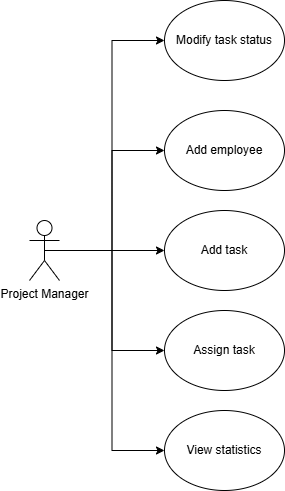

The diagram above was exported from draw.io. Its source (the exported page's mxGraphModel, read from the mxfile embedded in the PNG):
<mxGraphModel dx="1050" dy="653" grid="1" gridSize="10" guides="1" tooltips="1" connect="1" arrows="1" fold="1" page="1" pageScale="1" pageWidth="850" pageHeight="1100" math="0" shadow="0">
  <root>
    <mxCell id="0" />
    <mxCell id="1" parent="0" />
    <mxCell id="-j_LjlNzSuzfsbxySl0E-6" style="edgeStyle=orthogonalEdgeStyle;rounded=0;orthogonalLoop=1;jettySize=auto;html=1;exitX=0.5;exitY=0.5;exitDx=0;exitDy=0;exitPerimeter=0;entryX=0;entryY=0.5;entryDx=0;entryDy=0;" parent="1" source="-j_LjlNzSuzfsbxySl0E-1" target="-j_LjlNzSuzfsbxySl0E-2" edge="1">
      <mxGeometry relative="1" as="geometry" />
    </mxCell>
    <mxCell id="-j_LjlNzSuzfsbxySl0E-7" style="edgeStyle=orthogonalEdgeStyle;rounded=0;orthogonalLoop=1;jettySize=auto;html=1;exitX=0.5;exitY=0.5;exitDx=0;exitDy=0;exitPerimeter=0;entryX=0;entryY=0.5;entryDx=0;entryDy=0;" parent="1" source="-j_LjlNzSuzfsbxySl0E-1" target="-j_LjlNzSuzfsbxySl0E-3" edge="1">
      <mxGeometry relative="1" as="geometry" />
    </mxCell>
    <mxCell id="-j_LjlNzSuzfsbxySl0E-8" style="edgeStyle=orthogonalEdgeStyle;rounded=0;orthogonalLoop=1;jettySize=auto;html=1;exitX=0.5;exitY=0.5;exitDx=0;exitDy=0;exitPerimeter=0;entryX=0;entryY=0.5;entryDx=0;entryDy=0;" parent="1" source="-j_LjlNzSuzfsbxySl0E-1" target="-j_LjlNzSuzfsbxySl0E-4" edge="1">
      <mxGeometry relative="1" as="geometry" />
    </mxCell>
    <mxCell id="IspeDNqS2F1HiMjGfto2-4" style="edgeStyle=orthogonalEdgeStyle;rounded=0;orthogonalLoop=1;jettySize=auto;html=1;exitX=0.5;exitY=0.5;exitDx=0;exitDy=0;exitPerimeter=0;entryX=0;entryY=0.5;entryDx=0;entryDy=0;" parent="1" source="-j_LjlNzSuzfsbxySl0E-1" target="IspeDNqS2F1HiMjGfto2-2" edge="1">
      <mxGeometry relative="1" as="geometry" />
    </mxCell>
    <mxCell id="IspeDNqS2F1HiMjGfto2-5" style="edgeStyle=orthogonalEdgeStyle;rounded=0;orthogonalLoop=1;jettySize=auto;html=1;exitX=0.5;exitY=0.5;exitDx=0;exitDy=0;exitPerimeter=0;entryX=0;entryY=0.5;entryDx=0;entryDy=0;" parent="1" source="-j_LjlNzSuzfsbxySl0E-1" target="IspeDNqS2F1HiMjGfto2-1" edge="1">
      <mxGeometry relative="1" as="geometry" />
    </mxCell>
    <mxCell id="-j_LjlNzSuzfsbxySl0E-1" value="Project Manager" style="shape=umlActor;verticalLabelPosition=bottom;verticalAlign=top;html=1;outlineConnect=0;" parent="1" vertex="1">
      <mxGeometry x="230" y="270" width="30" height="60" as="geometry" />
    </mxCell>
    <mxCell id="-j_LjlNzSuzfsbxySl0E-2" value="Add employee" style="ellipse;whiteSpace=wrap;html=1;" parent="1" vertex="1">
      <mxGeometry x="365" y="160" width="120" height="80" as="geometry" />
    </mxCell>
    <mxCell id="-j_LjlNzSuzfsbxySl0E-3" value="Add task" style="ellipse;whiteSpace=wrap;html=1;" parent="1" vertex="1">
      <mxGeometry x="365" y="260" width="120" height="80" as="geometry" />
    </mxCell>
    <mxCell id="-j_LjlNzSuzfsbxySl0E-4" value="Assign task" style="ellipse;whiteSpace=wrap;html=1;" parent="1" vertex="1">
      <mxGeometry x="365" y="360" width="120" height="80" as="geometry" />
    </mxCell>
    <mxCell id="IspeDNqS2F1HiMjGfto2-1" value="View statistics" style="ellipse;whiteSpace=wrap;html=1;" parent="1" vertex="1">
      <mxGeometry x="365" y="460" width="120" height="80" as="geometry" />
    </mxCell>
    <mxCell id="IspeDNqS2F1HiMjGfto2-2" value="Modify task status" style="ellipse;whiteSpace=wrap;html=1;" parent="1" vertex="1">
      <mxGeometry x="365" y="50" width="120" height="80" as="geometry" />
    </mxCell>
  </root>
</mxGraphModel>